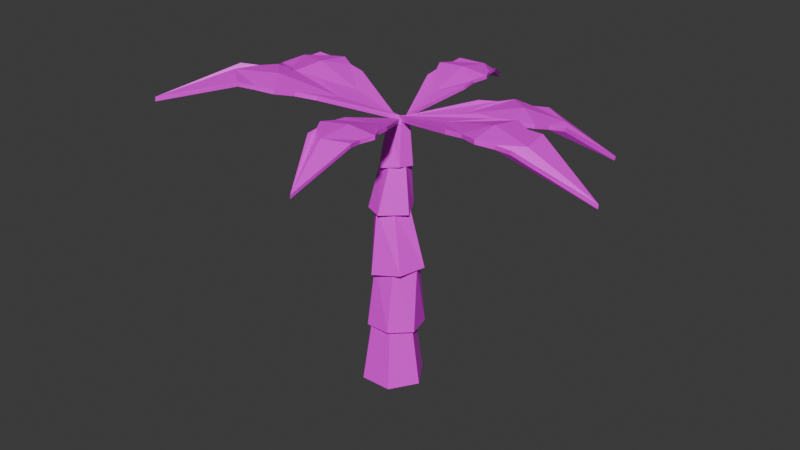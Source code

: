 # Source: tree_palm.blend  (saved by Blender 5.1.30; exported with 4.5.12 LTS)
import bpy
from mathutils import Matrix  # noqa: F401  (used for matrix-valued properties, if any)

bpy.ops.wm.read_factory_settings(use_empty=True)
scene = bpy.context.scene
scene.name = 'Scene'

# ---- collections
col_collection = bpy.data.collections.new('Collection'); scene.collection.children.link(col_collection)

# ---- images (referenced by path relative to the original .blend; pixels are not part of the script)
import os
ASSET_DIR = os.environ.get("B2B_ASSET_DIR", "")  # directory of the original .blend (textures are referenced by path, not embedded)
HERE = os.path.dirname(os.path.abspath(__file__))  # packed textures are extracted next to this script under _unpacked/

def load_image(name, relpath, width, height, colorspace="sRGB"):
    """Load a texture the original file referenced (path relative to the .blend, or extracted next to this script)."""
    p = next((c for c in (os.path.join(HERE, relpath), os.path.join(ASSET_DIR, relpath)) if relpath and os.path.exists(c)), "")
    if p:
        img = bpy.data.images.load(p, check_existing=True)
        img.name = name
    else:  # same state as the original file: an image datablock whose file is absent (Cycles renders it pink)
        img = bpy.data.images.new(name, width, height)
        img.source = "FILE"
        img.filepath = "//" + (relpath or name)
    img.colorspace_settings.name = colorspace
    return img
img_piskel_png = load_image('piskel.png', 'piskel.png', 1024, 1024, 'sRGB')

# ---- materials (node trees are filled in below, after node groups)
mat_material = bpy.data.materials.new('Material')
mat_material.alpha_threshold = 0.0
mat_material.use_backface_culling_lightprobe_volume = False
mat_material.roughness = 0.5
mat_material.line_color = (0.0, 0.0, 0.0, 1.0)

# ---- material node trees
mat_material.use_nodes = True; mat_material.node_tree.nodes.clear()
_N = mat_material.node_tree.nodes; _L = mat_material.node_tree.links
n0 = _N.new('ShaderNodeOutputMaterial'); n0.name = 'Material Output'; n0.location = (200, 100)
n1 = _N.new('ShaderNodeBsdfPrincipled'); n1.name = 'Principled BSDF'; n1.location = (-200, 100)
n2 = _N.new('ShaderNodeTexImage'); n2.name = 'Image Texture'; n2.location = (-471, 41)
n2.image = img_piskel_png
n2.interpolation = 'Closest'
_L.new(n1.outputs[0], n0.inputs[0])
_L.new(n2.outputs[0], n1.inputs[0])
n0.is_active_output = True

# ---- world
world_world = bpy.data.worlds.new('World'); scene.world = world_world
world_world.use_nodes = True; world_world.node_tree.nodes.clear()
_N = world_world.node_tree.nodes; _L = world_world.node_tree.links
n0 = _N.new('ShaderNodeOutputWorld'); n0.name = 'World Output'; n0.location = (200, 100)
n1 = _N.new('ShaderNodeBackground'); n1.name = 'Background'; n1.location = (-200, 100)
n1.inputs[0].default_value = (0.05088, 0.05088, 0.05088, 1.0)
_L.new(n1.outputs[0], n0.inputs[0])
n0.is_active_output = True
world_world.color = (0.05088, 0.05088, 0.05088)
world_world.sun_shadow_jitter_overblur = 0.0

# ---- meshes
me_cube = bpy.data.meshes.new('Cube')
me_cube.from_pydata([(-0.09625, 0.4578, 4.233), (0.1264, 0.6493, 2.76), (0.04928, -0.1312, 4.178), (0.3665, -0.3148, 2.819), (-0.467, 0.3627, 4.183), (-0.4365, 0.5663, 2.706), (-0.2888, -0.2872, 4.175), (-0.2734, -0.4973, 2.711), (-0.6409, 0.004186, 2.736), (0.2276, 0.1523, 4.249), (-0.5771, -0.00993, 4.17), (0.5098, 0.3157, 2.818), (-0.07653, 0.413, 6.103), (-0.6533, 4.53, 5.735), (-0.8096, 3.154, 6.433), (-0.6668, 1.831, 6.43), (0.06246, 3.298, 6.353), (0.2071, 1.974, 6.341), (-0.2569, 3.339, 6.372), (-0.3019, 2.573, 6.503), (-0.2002, 1.492, 6.268), (-0.7839, 2.857, 6.427), (-0.8836, 2.53, 6.478), (-0.717, 2.198, 6.441), (0.177, 2.326, 6.369), (0.2612, 2.69, 6.387), (0.1067, 2.988, 6.364), (0.1617, 0.4293, 1.473), (0.255, 0.6038, 0.08317), (0.168, -0.4294, 1.473), (0.2635, -0.604, 0.08305), (-0.2701, 0.4291, 1.473), (-0.3549, 0.6037, 0.08335), (-0.3405, -0.4311, 1.473), (-0.4513, -0.6058, 0.08201), (-0.7462, -0.005313, 0.08301), (0.4356, -0.0004465, 1.473), (-0.5493, -0.005235, 1.473), (0.6394, -0.0004493, 0.08206), (0.1712, 0.5688, 2.784), (0.3105, 0.6026, 1.308), (0.1508, -0.2836, 2.884), (0.2084, -0.5526, 1.48), (-0.2615, 0.5809, 2.784), (-0.3483, 0.5118, 1.502), (-0.3569, -0.2712, 2.882), (-0.4062, -0.4853, 1.433), (-0.7259, -0.01783, 1.433), (0.4124, 0.1808, 2.816), (-0.5551, 0.1566, 2.83), (0.5518, -0.07424, 1.411), (0.003744, 0.4771, 5.16), (0.08967, 0.4504, 4.154), (-0.1131, -0.06313, 5.226), (-0.1566, -0.4085, 4.108), (-0.2914, 0.5394, 5.156), (-0.3264, 0.5151, 4.098), (-0.4128, 0.04629, 5.254), (-0.5633, -0.2379, 4.12), (-0.6521, 0.1517, 4.037), (0.1245, 0.1502, 5.213), (-0.5088, 0.1939, 5.258), (0.3278, 0.01681, 4.112), (0.03716, 0.09266, 6.02), (0.1073, -0.005761, 5.129), (-0.3978, 0.2066, 6.02), (-0.5605, 0.1516, 5.107), (0.09765, 0.3115, 6.01), (0.1929, 0.3024, 5.09), (-0.3308, 0.4666, 6.011), (-0.4266, 0.522, 5.096), (-0.06795, 0.5941, 5.075), (-0.2188, 0.01229, 6.025), (-0.08665, 0.5148, 6.004), (-0.2561, -0.2093, 5.083), (-0.08669, 0.4253, 6.023), (-0.6594, 4.521, 5.653), (-0.8102, 3.147, 6.35), (-0.6861, 1.842, 6.352), (0.04888, 3.287, 6.271), (0.2058, 1.987, 6.261), (-0.4567, 3.591, 6.132), (-0.3114, 2.581, 6.423), (-0.2106, 1.505, 6.188), (-0.7909, 2.853, 6.348), (-0.896, 2.537, 6.399), (-0.7317, 2.212, 6.364), (0.1711, 2.341, 6.29), (0.2549, 2.698, 6.308), (0.1006, 2.986, 6.282), (-0.2718, 0.2464, 6.082), (4.608, 0.09498, 5.666), (3.043, 0.6155, 6.437), (1.483, 0.699, 6.424), (3.045, -0.4265, 6.447), (1.483, -0.3459, 6.424), (3.153, -0.06377, 6.433), (2.273, 0.1475, 6.566), (1.002, 0.2056, 6.282), (2.694, 0.641, 6.427), (2.333, 0.8233, 6.469), (1.918, 0.6892, 6.438), (1.897, -0.3742, 6.459), (2.303, -0.5375, 6.498), (2.678, -0.4181, 6.459), (-0.2557, 0.2465, 5.988), (4.6, 0.09403, 5.57), (3.035, 0.6077, 6.34), (1.499, 0.71, 6.331), (3.035, -0.4184, 6.35), (1.499, -0.3563, 6.33), (3.483, 0.09116, 6.135), (2.285, 0.1475, 6.472), (1.019, 0.2058, 6.188), (2.691, 0.6405, 6.334), (2.344, 0.8272, 6.376), (1.936, 0.6946, 6.346), (1.915, -0.3794, 6.367), (2.314, -0.5412, 6.405), (2.677, -0.4203, 6.363), (-0.009174, -2.267, 6.577), (-0.1869, -1.992, 6.586), (-0.1409, -1.634, 6.514), (0.7475, -1.423, 6.456), (0.9457, -1.726, 6.511), (0.8668, -2.054, 6.513), (0.1434, -0.7916, 6.262), (0.3748, -1.814, 6.613), (0.5834, -2.839, 6.433), (-0.213, -1.292, 6.446), (0.06996, -2.561, 6.597), (0.665, -1.064, 6.405), (0.9147, -2.343, 6.549), (0.8194, -3.805, 6.051), (-0.1032, 0.2425, 5.982), (-0.005628, -2.259, 6.659), (-0.1848, -1.974, 6.664), (-0.1391, -1.61, 6.59), (0.7405, -1.401, 6.533), (0.9417, -1.71, 6.589), (0.8693, -2.048, 6.592), (0.1411, -0.7692, 6.341), (0.3738, -1.796, 6.693), (0.3889, -2.574, 6.664), (-0.2063, -1.268, 6.524), (0.06691, -2.562, 6.68), (0.6539, -1.044, 6.483), (0.9243, -2.338, 6.631), (0.8236, -3.803, 6.133), (-0.1053, 0.2645, 6.06), (-0.09533, 0.295, 6.095), (-3.716, -2.971, 6.581), (-2.135, -2.195, 7.041), (-0.9744, -1.192, 6.741), (-2.854, -1.442, 7.074), (-1.696, -0.4367, 6.765), (-2.682, -1.779, 7.073), (-1.894, -1.317, 7.038), (-0.996, -0.5229, 6.525), (-1.871, -1.976, 6.967), (-1.484, -1.857, 6.938), (-1.287, -1.48, 6.835), (-2.004, -0.6949, 6.876), (-2.398, -0.8497, 6.992), (-2.587, -1.196, 7.019), (-0.1206, 0.2736, 6.006), (-3.724, -2.975, 6.484), (-2.149, -2.194, 6.944), (-0.9922, -1.221, 6.652), (-2.856, -1.451, 6.977), (-1.728, -0.4501, 6.676), (-2.853, -2.149, 6.836), (-1.916, -1.335, 6.947), (-1.022, -0.5449, 6.436), (-1.883, -1.984, 6.875), (-1.503, -1.877, 6.848), (-1.31, -1.506, 6.748), (-2.034, -0.7138, 6.788), (-2.422, -0.8647, 6.902), (-2.602, -1.204, 6.924), (2.184, 2.189, 5.806), (2.069, 1.835, 5.906), (1.699, 1.617, 5.947), (0.8595, 2.287, 5.977), (1.002, 2.691, 5.94), (1.349, 2.844, 5.829), (0.6772, 1.252, 5.959), (1.518, 2.24, 6.011), (2.225, 3.108, 5.465), (1.428, 1.3, 5.987), (2.393, 2.469, 5.731), (0.5853, 1.952, 6.04), (1.581, 3.095, 5.772), (2.804, 3.924, 4.713), (-0.1425, 0.2549, 5.99), (2.197, 2.202, 5.901), (2.074, 1.839, 6.0), (1.698, 1.616, 6.042), (0.8665, 2.279, 6.071), (1.012, 2.691, 6.034), (1.364, 2.857, 5.92), (0.6813, 1.249, 6.055), (1.525, 2.242, 6.107), (2.196, 2.788, 5.809), (1.424, 1.305, 6.082), (2.42, 2.483, 5.824), (0.598, 1.943, 6.134), (1.594, 3.117, 5.867), (2.822, 3.941, 4.806), (-0.1382, 0.2526, 6.086), (-3.028, 1.346, 6.383), (-2.651, 1.41, 6.425), (-2.281, 1.19, 6.387), (-2.465, 0.1314, 6.366), (-2.889, 0.06239, 6.396), (-3.203, 0.2995, 6.354), (-1.484, 0.4752, 6.208), (-2.727, 0.7251, 6.492), (-3.902, 0.9629, 6.155), (-1.873, 1.104, 6.351), (-3.382, 1.398, 6.37), (-2.036, 0.04984, 6.351), (-3.538, 0.3843, 6.36), (-5.006, 1.13, 5.59), (-0.2307, 0.2413, 6.008), (-3.029, 1.344, 6.479), (-2.641, 1.405, 6.518), (-2.264, 1.182, 6.48), (-2.446, 0.134, 6.458), (-2.877, 0.06455, 6.489), (-3.206, 0.2995, 6.447), (-1.468, 0.4729, 6.302), (-2.715, 0.7234, 6.587), (-3.553, 1.066, 6.453), (-1.859, 1.091, 6.444), (-3.391, 1.408, 6.467), (-2.018, 0.05817, 6.444), (-3.547, 0.3778, 6.457), (-5.015, 1.13, 5.686), (-0.2147, 0.2389, 6.102)], [], [(9, 10, 6, 2), (3, 2, 6, 7), (8, 10, 4, 5), (8, 11, 3, 7), (11, 9, 2, 3), (5, 4, 0, 1), (1, 0, 9, 11), (5, 1, 11, 8), (7, 6, 10, 8), (0, 4, 10, 9), (26, 16, 13, 18), (18, 13, 14, 21), (12, 20, 23, 15), (20, 19, 22, 23), (19, 18, 21, 22), (17, 24, 20, 12), (24, 25, 19, 20), (25, 26, 18, 19), (36, 37, 33, 29), (30, 29, 33, 34), (35, 37, 31, 32), (35, 38, 30, 34), (38, 36, 29, 30), (32, 31, 27, 28), (28, 27, 36, 38), (32, 28, 38, 35), (34, 33, 37, 35), (27, 31, 37, 36), (48, 49, 45, 41), (42, 41, 45, 46), (47, 49, 43, 44), (47, 50, 42, 46), (50, 48, 41, 42), (44, 43, 39, 40), (40, 39, 48, 50), (44, 40, 50, 47), (46, 45, 49, 47), (39, 43, 49, 48), (60, 61, 57, 53), (54, 53, 57, 58), (59, 61, 55, 56), (59, 62, 54, 58), (62, 60, 53, 54), (56, 55, 51, 52), (52, 51, 60, 62), (56, 52, 62, 59), (58, 57, 61, 59), (51, 55, 61, 60), (72, 73, 69, 65), (66, 65, 69, 70), (71, 73, 67, 68), (71, 74, 66, 70), (74, 72, 65, 66), (68, 67, 63, 64), (64, 63, 72, 74), (68, 64, 74, 71), (70, 69, 73, 71), (63, 67, 73, 72), (89, 81, 76, 79), (81, 84, 77, 76), (75, 78, 86, 83), (83, 86, 85, 82), (82, 85, 84, 81), (80, 75, 83, 87), (87, 83, 82, 88), (88, 82, 81, 89), (12, 15, 78, 75), (13, 16, 79, 76), (15, 23, 86, 78), (14, 13, 76, 77), (16, 26, 89, 79), (17, 12, 75, 80), (21, 14, 77, 84), (22, 21, 84, 85), (23, 22, 85, 86), (24, 17, 80, 87), (25, 24, 87, 88), (26, 25, 88, 89), (104, 94, 91, 96), (96, 91, 92, 99), (90, 98, 101, 93), (98, 97, 100, 101), (97, 96, 99, 100), (95, 102, 98, 90), (102, 103, 97, 98), (103, 104, 96, 97), (119, 111, 106, 109), (111, 114, 107, 106), (105, 108, 116, 113), (113, 116, 115, 112), (112, 115, 114, 111), (110, 105, 113, 117), (117, 113, 112, 118), (118, 112, 111, 119), (90, 93, 108, 105), (91, 94, 109, 106), (93, 101, 116, 108), (92, 91, 106, 107), (94, 104, 119, 109), (95, 90, 105, 110), (99, 92, 107, 114), (100, 99, 114, 115), (101, 100, 115, 116), (102, 95, 110, 117), (103, 102, 117, 118), (104, 103, 118, 119), (135, 136, 121, 120), (136, 137, 122, 121), (137, 144, 129, 122), (138, 139, 124, 123), (139, 140, 125, 124), (140, 147, 132, 125), (144, 149, 134, 129), (145, 135, 120, 130), (147, 148, 133, 132), (146, 138, 123, 131), (148, 145, 130, 133), (149, 146, 131, 134), (121, 127, 128, 120), (122, 126, 127, 121), (129, 134, 126, 122), (127, 124, 125, 128), (126, 123, 124, 127), (134, 131, 123, 126), (128, 125, 132, 133), (120, 128, 133, 130), (136, 135, 143, 142), (137, 136, 142, 141), (144, 137, 141, 149), (142, 143, 140, 139), (141, 142, 139, 138), (149, 141, 138, 146), (143, 148, 147, 140), (135, 145, 148, 143), (164, 154, 151, 156), (156, 151, 152, 159), (150, 158, 161, 153), (158, 157, 160, 161), (157, 156, 159, 160), (155, 162, 158, 150), (162, 163, 157, 158), (163, 164, 156, 157), (179, 171, 166, 169), (171, 174, 167, 166), (165, 168, 176, 173), (173, 176, 175, 172), (172, 175, 174, 171), (170, 165, 173, 177), (177, 173, 172, 178), (178, 172, 171, 179), (150, 153, 168, 165), (151, 154, 169, 166), (153, 161, 176, 168), (152, 151, 166, 167), (154, 164, 179, 169), (155, 150, 165, 170), (159, 152, 167, 174), (160, 159, 174, 175), (161, 160, 175, 176), (162, 155, 170, 177), (163, 162, 177, 178), (164, 163, 178, 179), (195, 196, 181, 180), (196, 197, 182, 181), (197, 204, 189, 182), (198, 199, 184, 183), (199, 200, 185, 184), (200, 207, 192, 185), (204, 209, 194, 189), (205, 195, 180, 190), (207, 208, 193, 192), (206, 198, 183, 191), (208, 205, 190, 193), (209, 206, 191, 194), (181, 187, 188, 180), (182, 186, 187, 181), (189, 194, 186, 182), (187, 184, 185, 188), (186, 183, 184, 187), (194, 191, 183, 186), (188, 185, 192, 193), (180, 188, 193, 190), (196, 195, 203, 202), (197, 196, 202, 201), (204, 197, 201, 209), (202, 203, 200, 199), (201, 202, 199, 198), (209, 201, 198, 206), (203, 208, 207, 200), (195, 205, 208, 203), (225, 226, 211, 210), (226, 227, 212, 211), (227, 234, 219, 212), (228, 229, 214, 213), (229, 230, 215, 214), (230, 237, 222, 215), (234, 239, 224, 219), (235, 225, 210, 220), (237, 238, 223, 222), (236, 228, 213, 221), (238, 235, 220, 223), (239, 236, 221, 224), (211, 217, 218, 210), (212, 216, 217, 211), (219, 224, 216, 212), (217, 214, 215, 218), (216, 213, 214, 217), (224, 221, 213, 216), (218, 215, 222, 223), (210, 218, 223, 220), (226, 225, 233, 232), (227, 226, 232, 231), (234, 227, 231, 239), (232, 233, 230, 229), (231, 232, 229, 228), (239, 231, 228, 236), (233, 238, 237, 230), (225, 235, 238, 233)])
_uv = me_cube.uv_layers.new(name='UVMap')
_uv.uv.foreach_set('vector', [0.1879, 0.06272, 0.1879, 0.06272, 0.1879, 0.06272, 0.1879, 0.06272, 0.1879, 0.06272, 0.1879, 0.06272, 0.1879, 0.06272, 0.1879, 0.06272, 0.1879, 0.06272, 0.1879, 0.06272, 0.1879, 0.06272, 0.1879, 0.06272, 0.1879, 0.06272, 0.1879, 0.06272, 0.1879, 0.06272, 0.1879, 0.06272, 0.1879, 0.06272, 0.1879, 0.06272, 0.1879, 0.06272, 0.1879, 0.06272, 0.1879, 0.06272, 0.1879, 0.06272, 0.1879, 0.06272, 0.1879, 0.06272, 0.1879, 0.06272, 0.1879, 0.06272, 0.1879, 0.06272, 0.1879, 0.06272, 0.1879, 0.06272, 0.1879, 0.06272, 0.1879, 0.06272, 0.1879, 0.06272, 0.1879, 0.06272, 0.1879, 0.06272, 0.1879, 0.06272, 0.1879, 0.06272, 0.1879, 0.06272, 0.1879, 0.06272, 0.1879, 0.06272, 0.1879, 0.06272, 0.687, 0.4379, 0.687, 0.4379, 0.687, 0.4379, 0.687, 0.4379, 0.687, 0.4379, 0.687, 0.4379, 0.687, 0.4379, 0.687, 0.4379, 0.687, 0.4379, 0.687, 0.4379, 0.687, 0.4379, 0.687, 0.4379, 0.687, 0.4379, 0.687, 0.4379, 0.687, 0.4379, 0.687, 0.4379, 0.687, 0.4379, 0.687, 0.4379, 0.687, 0.4379, 0.687, 0.4379, 0.687, 0.4379, 0.687, 0.4379, 0.687, 0.4379, 0.687, 0.4379, 0.687, 0.4379, 0.687, 0.4379, 0.687, 0.4379, 0.687, 0.4379, 0.687, 0.4379, 0.687, 0.4379, 0.687, 0.4379, 0.687, 0.4379, 0.1879, 0.06272, 0.1879, 0.06272, 0.1879, 0.06272, 0.1879, 0.06272, 0.1879, 0.06272, 0.1879, 0.06272, 0.1879, 0.06272, 0.1879, 0.06272, 0.1879, 0.06272, 0.1879, 0.06272, 0.1879, 0.06272, 0.1879, 0.06272, 0.1879, 0.06272, 0.1879, 0.06272, 0.1879, 0.06272, 0.1879, 0.06272, 0.1879, 0.06272, 0.1879, 0.06272, 0.1879, 0.06272, 0.1879, 0.06272, 0.1879, 0.06272, 0.1879, 0.06272, 0.1879, 0.06272, 0.1879, 0.06272, 0.1879, 0.06272, 0.1879, 0.06272, 0.1879, 0.06272, 0.1879, 0.06272, 0.1879, 0.06272, 0.1879, 0.06272, 0.1879, 0.06272, 0.1879, 0.06272, 0.1879, 0.06272, 0.1879, 0.06272, 0.1879, 0.06272, 0.1879, 0.06272, 0.1879, 0.06272, 0.1879, 0.06272, 0.1879, 0.06272, 0.1879, 0.06272, 0.1879, 0.06272, 0.1879, 0.06272, 0.1879, 0.06272, 0.1879, 0.06272, 0.1879, 0.06272, 0.1879, 0.06272, 0.1879, 0.06272, 0.1879, 0.06272, 0.1879, 0.06272, 0.1879, 0.06272, 0.1879, 0.06272, 0.1879, 0.06272, 0.1879, 0.06272, 0.1879, 0.06272, 0.1879, 0.06272, 0.1879, 0.06272, 0.1879, 0.06272, 0.1879, 0.06272, 0.1879, 0.06272, 0.1879, 0.06272, 0.1879, 0.06272, 0.1879, 0.06272, 0.1879, 0.06272, 0.1879, 0.06272, 0.1879, 0.06272, 0.1879, 0.06272, 0.1879, 0.06272, 0.1879, 0.06272, 0.1879, 0.06272, 0.1879, 0.06272, 0.1879, 0.06272, 0.1879, 0.06272, 0.1879, 0.06272, 0.1879, 0.06272, 0.1879, 0.06272, 0.1879, 0.06272, 0.1879, 0.06272, 0.1879, 0.06272, 0.1879, 0.06272, 0.1879, 0.06272, 0.1879, 0.06272, 0.1879, 0.06272, 0.1879, 0.06272, 0.1879, 0.06272, 0.1879, 0.06272, 0.1879, 0.06272, 0.1879, 0.06272, 0.1879, 0.06272, 0.1879, 0.06272, 0.1879, 0.06272, 0.1879, 0.06272, 0.1879, 0.06272, 0.1879, 0.06272, 0.1879, 0.06272, 0.1879, 0.06272, 0.1879, 0.06272, 0.1879, 0.06272, 0.1879, 0.06272, 0.1879, 0.06272, 0.1879, 0.06272, 0.1879, 0.06272, 0.1879, 0.06272, 0.1879, 0.06272, 0.1879, 0.06272, 0.1879, 0.06272, 0.1879, 0.06272, 0.1879, 0.06272, 0.1879, 0.06272, 0.1879, 0.06272, 0.1879, 0.06272, 0.1879, 0.06272, 0.1879, 0.06272, 0.1879, 0.06272, 0.1879, 0.06272, 0.1879, 0.06272, 0.1879, 0.06272, 0.1879, 0.06272, 0.1879, 0.06272, 0.1879, 0.06272, 0.1879, 0.06272, 0.1879, 0.06272, 0.1879, 0.06272, 0.1879, 0.06272, 0.1879, 0.06272, 0.1879, 0.06272, 0.1879, 0.06272, 0.1879, 0.06272, 0.1879, 0.06272, 0.1879, 0.06272, 0.1879, 0.06272, 0.1879, 0.06272, 0.1879, 0.06272, 0.1879, 0.06272, 0.1879, 0.06272, 0.1879, 0.06272, 0.1879, 0.06272, 0.1879, 0.06272, 0.1879, 0.06272, 0.1879, 0.06272, 0.1879, 0.06272, 0.1879, 0.06272, 0.1879, 0.06272, 0.1879, 0.06272, 0.1879, 0.06272, 0.1879, 0.06272, 0.1879, 0.06272, 0.1879, 0.06272, 0.1879, 0.06272, 0.1879, 0.06272, 0.1879, 0.06272, 0.1879, 0.06272, 0.1879, 0.06272, 0.1879, 0.06272, 0.1879, 0.06272, 0.1879, 0.06272, 0.1879, 0.06272, 0.1879, 0.06272, 0.1879, 0.06272, 0.1879, 0.06272, 0.1879, 0.06272, 0.687, 0.4379, 0.687, 0.4379, 0.687, 0.4379, 0.687, 0.4379, 0.687, 0.4379, 0.687, 0.4379, 0.687, 0.4379, 0.687, 0.4379, 0.687, 0.4379, 0.687, 0.4379, 0.687, 0.4379, 0.687, 0.4379, 0.687, 0.4379, 0.687, 0.4379, 0.687, 0.4379, 0.687, 0.4379, 0.687, 0.4379, 0.687, 0.4379, 0.687, 0.4379, 0.687, 0.4379, 0.687, 0.4379, 0.687, 0.4379, 0.687, 0.4379, 0.687, 0.4379, 0.687, 0.4379, 0.687, 0.4379, 0.687, 0.4379, 0.687, 0.4379, 0.687, 0.4379, 0.687, 0.4379, 0.687, 0.4379, 0.687, 0.4379, 0.687, 0.4379, 0.687, 0.4379, 0.687, 0.4379, 0.687, 0.4379, 0.687, 0.4379, 0.687, 0.4379, 0.687, 0.4379, 0.687, 0.4379, 0.687, 0.4379, 0.687, 0.4379, 0.687, 0.4379, 0.687, 0.4379, 0.687, 0.4379, 0.687, 0.4379, 0.687, 0.4379, 0.687, 0.4379, 0.687, 0.4379, 0.687, 0.4379, 0.687, 0.4379, 0.687, 0.4379, 0.687, 0.4379, 0.687, 0.4379, 0.687, 0.4379, 0.687, 0.4379, 0.687, 0.4379, 0.687, 0.4379, 0.687, 0.4379, 0.687, 0.4379, 0.687, 0.4379, 0.687, 0.4379, 0.687, 0.4379, 0.687, 0.4379, 0.687, 0.4379, 0.687, 0.4379, 0.687, 0.4379, 0.687, 0.4379, 0.687, 0.4379, 0.687, 0.4379, 0.687, 0.4379, 0.687, 0.4379, 0.687, 0.4379, 0.687, 0.4379, 0.687, 0.4379, 0.687, 0.4379, 0.687, 0.4379, 0.687, 0.4379, 0.687, 0.4379, 0.687, 0.4379, 0.687, 0.4379, 0.687, 0.4379, 0.687, 0.4379, 0.687, 0.4379, 0.687, 0.4379, 0.687, 0.4379, 0.687, 0.4379, 0.687, 0.4379, 0.687, 0.4379, 0.687, 0.4379, 0.687, 0.4379, 0.687, 0.4379, 0.687, 0.4379, 0.687, 0.4379, 0.687, 0.4379, 0.687, 0.4379, 0.687, 0.4379, 0.687, 0.4379, 0.687, 0.4379, 0.687, 0.4379, 0.687, 0.4379, 0.687, 0.4379, 0.687, 0.4379, 0.687, 0.4379, 0.687, 0.4379, 0.687, 0.4379, 0.687, 0.4379, 0.687, 0.4379, 0.687, 0.4379, 0.687, 0.4379, 0.687, 0.4379, 0.687, 0.4379, 0.687, 0.4379, 0.687, 0.4379, 0.687, 0.4379, 0.687, 0.4379, 0.687, 0.4379, 0.687, 0.4379, 0.687, 0.4379, 0.687, 0.4379, 0.687, 0.4379, 0.687, 0.4379, 0.687, 0.4379, 0.687, 0.4379, 0.687, 0.4379, 0.687, 0.4379, 0.687, 0.4379, 0.687, 0.4379, 0.687, 0.4379, 0.687, 0.4379, 0.687, 0.4379, 0.687, 0.4379, 0.687, 0.4379, 0.687, 0.4379, 0.687, 0.4379, 0.687, 0.4379, 0.687, 0.4379, 0.687, 0.4379, 0.687, 0.4379, 0.687, 0.4379, 0.687, 0.4379, 0.687, 0.4379, 0.687, 0.4379, 0.687, 0.4379, 0.687, 0.4379, 0.687, 0.4379, 0.687, 0.4379, 0.687, 0.4379, 0.687, 0.4379, 0.687, 0.4379, 0.687, 0.4379, 0.687, 0.4379, 0.687, 0.4379, 0.687, 0.4379, 0.687, 0.4379, 0.687, 0.4379, 0.687, 0.4379, 0.687, 0.4379, 0.687, 0.4379, 0.687, 0.4379, 0.687, 0.4379, 0.687, 0.4379, 0.687, 0.4379, 0.687, 0.4379, 0.687, 0.4379, 0.687, 0.4379, 0.687, 0.4379, 0.687, 0.4379, 0.687, 0.4379, 0.687, 0.4379, 0.687, 0.4379, 0.687, 0.4379, 0.687, 0.4379, 0.687, 0.4379, 0.687, 0.4379, 0.687, 0.4379, 0.687, 0.4379, 0.687, 0.4379, 0.687, 0.4379, 0.687, 0.4379, 0.687, 0.4379, 0.687, 0.4379, 0.687, 0.4379, 0.687, 0.4379, 0.687, 0.4379, 0.687, 0.4379, 0.687, 0.4379, 0.687, 0.4379, 0.687, 0.4379, 0.687, 0.4379, 0.687, 0.4379, 0.687, 0.4379, 0.687, 0.4379, 0.687, 0.4379, 0.687, 0.4379, 0.687, 0.4379, 0.687, 0.4379, 0.687, 0.4379, 0.687, 0.4379, 0.687, 0.4379, 0.687, 0.4379, 0.687, 0.4379, 0.687, 0.4379, 0.687, 0.4379, 0.687, 0.4379, 0.687, 0.4379, 0.687, 0.4379, 0.687, 0.4379, 0.687, 0.4379, 0.687, 0.4379, 0.687, 0.4379, 0.687, 0.4379, 0.687, 0.4379, 0.687, 0.4379, 0.687, 0.4379, 0.687, 0.4379, 0.687, 0.4379, 0.687, 0.4379, 0.687, 0.4379, 0.687, 0.4379, 0.687, 0.4379, 0.687, 0.4379, 0.687, 0.4379, 0.687, 0.4379, 0.687, 0.4379, 0.687, 0.4379, 0.687, 0.4379, 0.687, 0.4379, 0.687, 0.4379, 0.687, 0.4379, 0.687, 0.4379, 0.687, 0.4379, 0.687, 0.4379, 0.687, 0.4379, 0.687, 0.4379, 0.687, 0.4379, 0.687, 0.4379, 0.687, 0.4379, 0.687, 0.4379, 0.687, 0.4379, 0.687, 0.4379, 0.687, 0.4379, 0.687, 0.4379, 0.687, 0.4379, 0.687, 0.4379, 0.687, 0.4379, 0.687, 0.4379, 0.687, 0.4379, 0.687, 0.4379, 0.687, 0.4379, 0.687, 0.4379, 0.687, 0.4379, 0.687, 0.4379, 0.687, 0.4379, 0.687, 0.4379, 0.687, 0.4379, 0.687, 0.4379, 0.687, 0.4379, 0.687, 0.4379, 0.687, 0.4379, 0.687, 0.4379, 0.687, 0.4379, 0.687, 0.4379, 0.687, 0.4379, 0.687, 0.4379, 0.687, 0.4379, 0.687, 0.4379, 0.687, 0.4379, 0.687, 0.4379, 0.687, 0.4379, 0.687, 0.4379, 0.687, 0.4379, 0.687, 0.4379, 0.687, 0.4379, 0.687, 0.4379, 0.687, 0.4379, 0.687, 0.4379, 0.687, 0.4379, 0.687, 0.4379, 0.687, 0.4379, 0.687, 0.4379, 0.687, 0.4379, 0.687, 0.4379, 0.687, 0.4379, 0.687, 0.4379, 0.687, 0.4379, 0.687, 0.4379, 0.687, 0.4379, 0.687, 0.4379, 0.687, 0.4379, 0.687, 0.4379, 0.687, 0.4379, 0.687, 0.4379, 0.687, 0.4379, 0.687, 0.4379, 0.687, 0.4379, 0.687, 0.4379, 0.687, 0.4379, 0.687, 0.4379, 0.687, 0.4379, 0.687, 0.4379, 0.687, 0.4379, 0.687, 0.4379, 0.687, 0.4379, 0.687, 0.4379, 0.687, 0.4379, 0.687, 0.4379, 0.687, 0.4379, 0.687, 0.4379, 0.687, 0.4379, 0.687, 0.4379, 0.687, 0.4379, 0.687, 0.4379, 0.687, 0.4379, 0.687, 0.4379, 0.687, 0.4379, 0.687, 0.4379, 0.687, 0.4379, 0.687, 0.4379, 0.687, 0.4379, 0.687, 0.4379, 0.687, 0.4379, 0.687, 0.4379, 0.687, 0.4379, 0.687, 0.4379, 0.687, 0.4379, 0.687, 0.4379, 0.687, 0.4379, 0.687, 0.4379, 0.687, 0.4379, 0.687, 0.4379, 0.687, 0.4379, 0.687, 0.4379, 0.687, 0.4379, 0.687, 0.4379, 0.687, 0.4379, 0.687, 0.4379, 0.687, 0.4379, 0.687, 0.4379, 0.687, 0.4379, 0.687, 0.4379, 0.687, 0.4379, 0.687, 0.4379, 0.687, 0.4379, 0.687, 0.4379, 0.687, 0.4379, 0.687, 0.4379, 0.687, 0.4379, 0.687, 0.4379, 0.687, 0.4379, 0.687, 0.4379, 0.687, 0.4379, 0.687, 0.4379, 0.687, 0.4379, 0.687, 0.4379, 0.687, 0.4379, 0.687, 0.4379, 0.687, 0.4379, 0.687, 0.4379, 0.687, 0.4379, 0.687, 0.4379, 0.687, 0.4379, 0.687, 0.4379, 0.687, 0.4379, 0.687, 0.4379, 0.687, 0.4379, 0.687, 0.4379, 0.687, 0.4379, 0.687, 0.4379, 0.687, 0.4379, 0.687, 0.4379, 0.687, 0.4379, 0.687, 0.4379, 0.687, 0.4379, 0.687, 0.4379, 0.687, 0.4379, 0.687, 0.4379, 0.687, 0.4379, 0.687, 0.4379, 0.687, 0.4379, 0.687, 0.4379, 0.687, 0.4379, 0.687, 0.4379, 0.687, 0.4379, 0.687, 0.4379, 0.687, 0.4379, 0.687, 0.4379, 0.687, 0.4379, 0.687, 0.4379, 0.687, 0.4379, 0.687, 0.4379, 0.687, 0.4379, 0.687, 0.4379, 0.687, 0.4379, 0.687, 0.4379, 0.687, 0.4379, 0.687, 0.4379, 0.687, 0.4379, 0.687, 0.4379, 0.687, 0.4379, 0.687, 0.4379, 0.687, 0.4379, 0.687, 0.4379, 0.687, 0.4379, 0.687, 0.4379, 0.687, 0.4379, 0.687, 0.4379, 0.687, 0.4379, 0.687, 0.4379, 0.687, 0.4379, 0.687, 0.4379, 0.687, 0.4379, 0.687, 0.4379, 0.687, 0.4379, 0.687, 0.4379, 0.687, 0.4379, 0.687, 0.4379, 0.687, 0.4379, 0.687, 0.4379, 0.687, 0.4379, 0.687, 0.4379, 0.687, 0.4379, 0.687, 0.4379, 0.687, 0.4379, 0.687, 0.4379, 0.687, 0.4379, 0.687, 0.4379, 0.687, 0.4379, 0.687, 0.4379, 0.687, 0.4379, 0.687, 0.4379, 0.687, 0.4379, 0.687, 0.4379, 0.687, 0.4379, 0.687, 0.4379, 0.687, 0.4379, 0.687, 0.4379, 0.687, 0.4379, 0.687, 0.4379, 0.687, 0.4379, 0.687, 0.4379, 0.687, 0.4379, 0.687, 0.4379, 0.687, 0.4379, 0.687, 0.4379, 0.687, 0.4379, 0.687, 0.4379, 0.687, 0.4379, 0.687, 0.4379, 0.687, 0.4379, 0.687, 0.4379, 0.687, 0.4379, 0.687, 0.4379, 0.687, 0.4379, 0.687, 0.4379, 0.687, 0.4379, 0.687, 0.4379, 0.687, 0.4379, 0.687, 0.4379, 0.687, 0.4379, 0.687, 0.4379, 0.687, 0.4379, 0.687, 0.4379, 0.687, 0.4379, 0.687, 0.4379, 0.687, 0.4379, 0.687, 0.4379, 0.687, 0.4379, 0.687, 0.4379, 0.687, 0.4379, 0.687, 0.4379, 0.687, 0.4379, 0.687, 0.4379, 0.687, 0.4379, 0.687, 0.4379, 0.687, 0.4379, 0.687, 0.4379, 0.687, 0.4379, 0.687, 0.4379, 0.687, 0.4379, 0.687, 0.4379, 0.687, 0.4379, 0.687, 0.4379, 0.687, 0.4379, 0.687, 0.4379, 0.687, 0.4379, 0.687, 0.4379, 0.687, 0.4379, 0.687, 0.4379, 0.687, 0.4379, 0.687, 0.4379, 0.687, 0.4379, 0.687, 0.4379, 0.687, 0.4379, 0.687, 0.4379, 0.687, 0.4379, 0.687, 0.4379, 0.687, 0.4379, 0.687, 0.4379, 0.687, 0.4379, 0.687, 0.4379, 0.687, 0.4379, 0.687, 0.4379, 0.687, 0.4379, 0.687, 0.4379, 0.687, 0.4379, 0.687, 0.4379, 0.687, 0.4379, 0.687, 0.4379, 0.687, 0.4379, 0.687, 0.4379, 0.687, 0.4379, 0.687, 0.4379, 0.687, 0.4379, 0.687, 0.4379, 0.687, 0.4379, 0.687, 0.4379, 0.687, 0.4379, 0.687, 0.4379, 0.687, 0.4379, 0.687, 0.4379, 0.687, 0.4379, 0.687, 0.4379, 0.687, 0.4379, 0.687, 0.4379, 0.687, 0.4379, 0.687, 0.4379, 0.687, 0.4379, 0.687, 0.4379, 0.687, 0.4379, 0.687, 0.4379, 0.687, 0.4379, 0.687, 0.4379, 0.687, 0.4379, 0.687, 0.4379, 0.687, 0.4379, 0.687, 0.4379, 0.687, 0.4379, 0.687, 0.4379, 0.687, 0.4379, 0.687, 0.4379, 0.687, 0.4379, 0.687, 0.4379, 0.687, 0.4379, 0.687, 0.4379, 0.687, 0.4379, 0.687, 0.4379, 0.687, 0.4379, 0.687, 0.4379, 0.687, 0.4379, 0.687, 0.4379, 0.687, 0.4379, 0.687, 0.4379, 0.687, 0.4379, 0.687, 0.4379, 0.687, 0.4379, 0.687, 0.4379, 0.687, 0.4379, 0.687, 0.4379, 0.687, 0.4379, 0.687, 0.4379, 0.687, 0.4379, 0.687, 0.4379, 0.687, 0.4379, 0.687, 0.4379, 0.687, 0.4379, 0.687, 0.4379, 0.687, 0.4379, 0.687, 0.4379, 0.687, 0.4379, 0.687, 0.4379, 0.687, 0.4379, 0.687, 0.4379, 0.687, 0.4379, 0.687, 0.4379, 0.687, 0.4379, 0.687, 0.4379, 0.687, 0.4379, 0.687, 0.4379, 0.687, 0.4379, 0.687, 0.4379, 0.687, 0.4379, 0.687, 0.4379, 0.687, 0.4379, 0.687, 0.4379, 0.687, 0.4379, 0.687, 0.4379, 0.687, 0.4379, 0.687, 0.4379, 0.687, 0.4379, 0.687, 0.4379, 0.687, 0.4379, 0.687, 0.4379, 0.687, 0.4379, 0.687, 0.4379, 0.687, 0.4379, 0.687, 0.4379, 0.687, 0.4379, 0.687, 0.4379, 0.687, 0.4379, 0.687, 0.4379, 0.687, 0.4379, 0.687, 0.4379, 0.687, 0.4379, 0.687, 0.4379, 0.687, 0.4379, 0.687, 0.4379, 0.687, 0.4379, 0.687, 0.4379, 0.687, 0.4379, 0.687, 0.4379, 0.687, 0.4379, 0.687, 0.4379, 0.687, 0.4379, 0.687, 0.4379, 0.687, 0.4379, 0.687, 0.4379, 0.687, 0.4379, 0.687, 0.4379, 0.687, 0.4379, 0.687, 0.4379, 0.687, 0.4379, 0.687, 0.4379, 0.687, 0.4379, 0.687, 0.4379, 0.687, 0.4379, 0.687, 0.4379, 0.687, 0.4379, 0.687, 0.4379, 0.687, 0.4379, 0.687, 0.4379, 0.687, 0.4379, 0.687, 0.4379, 0.687, 0.4379, 0.687, 0.4379, 0.687, 0.4379, 0.687, 0.4379, 0.687, 0.4379, 0.687, 0.4379, 0.687, 0.4379])
me_cube.materials.append(mat_material)
me_cube.use_mirror_vertex_groups = False
me_cube.update()

# ---- objects
ob_cube = bpy.data.objects.new('Cube', me_cube)

# ---- transforms, parenting, visibility, modifiers, constraints
ob_cube.location = (0.0, 0.0, 0.0)
ob_cube.lock_rotations_4d = False
ob_cube.empty_display_type = 'ARROWS'
ob_cube.lineart.crease_threshold = 0.0

# ---- collection membership
col_collection.objects.link(ob_cube)

# ---- scene / render settings (as saved in the file)
scene.frame_start = 1; scene.frame_end = 250; scene.frame_set(37)
scene.render.engine = 'BLENDER_EEVEE_NEXT'
scene.render.bake_bias = 0.0
scene.render.bake_samples = 0
scene.cycles.sampling_pattern = 'TABULATED_SOBOL'
scene.eevee.use_volume_custom_range = False
bpy.context.view_layer.update()

# ---- added for rendering (the .blend has no active camera and no usable light): camera, sun
cam_auto = bpy.data.cameras.new('AutoCamera')
cam_auto.lens = 50.0
cam_auto.sensor_width = 36.0
cam_auto.clip_end = 1000.0
ob_auto_camera = bpy.data.objects.new('AutoCamera', cam_auto)
scene.collection.objects.link(ob_auto_camera)
ob_auto_camera.location = (13.2353, -15.7644, 14.3292)
ob_auto_camera.rotation_euler = (1.09748, -7.21219e-08, 0.694738)
scene.camera = ob_auto_camera
light_auto_sun = bpy.data.lights.new('AutoSun', 'SUN')
light_auto_sun.energy = 3.0
light_auto_sun.angle = 0.0523599
ob_auto_sun = bpy.data.objects.new('AutoSun', light_auto_sun)
scene.collection.objects.link(ob_auto_sun)
ob_auto_sun.rotation_euler = (0.872665, 0.174533, 0.523599)
bpy.context.view_layer.update()
